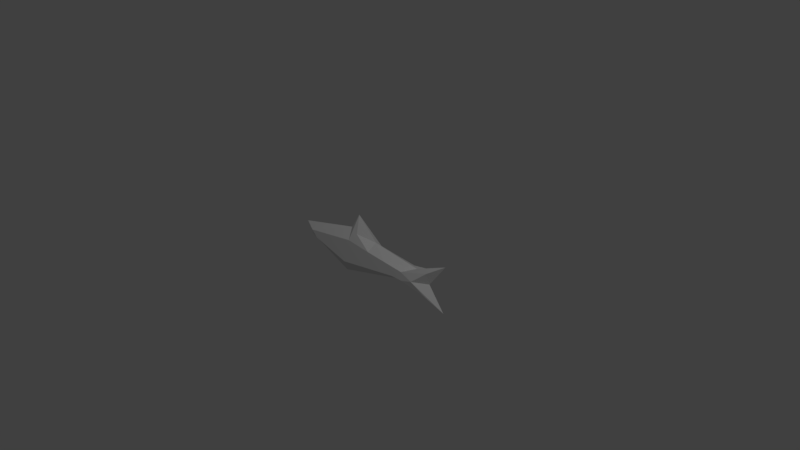 # Source: fish.blend  (saved by Blender 2.77.0; exported with 4.5.12 LTS)
import bpy
from mathutils import Matrix  # noqa: F401  (used for matrix-valued properties, if any)

bpy.ops.wm.read_factory_settings(use_empty=True)
scene = bpy.context.scene
scene.name = 'Scene'

# ---- collections
col_collection_1 = bpy.data.collections.new('Collection 1'); scene.collection.children.link(col_collection_1)

# ---- world
world_world = bpy.data.worlds.new('World'); scene.world = world_world
world_world.color = (0.05088, 0.05088, 0.05088)
world_world.use_sun_shadow = False
world_world.sun_shadow_jitter_overblur = 0.0
world_world.cycles.sampling_method = 'MANUAL'

# ---- cameras
cam_camera = bpy.data.cameras.new('Camera')
cam_camera.clip_end = 100.0
cam_camera.lens = 35.0
cam_camera.sensor_width = 32.0
cam_camera.sensor_height = 18.0
cam_camera.ortho_scale = 7.314
cam_camera.dof.focus_distance = 0.0
cam_camera.dof.aperture_fstop = 128.0

# ---- lights
light_lamp = bpy.data.lights.new('Lamp', 'POINT')
light_lamp.transmission_factor = 0.0
light_lamp.cutoff_distance = 30.0
light_lamp.energy = 100.0
light_lamp.shadow_buffer_clip_start = 1.001
light_lamp.shadow_soft_size = 0.1
light_lamp.shadow_maximum_resolution = 0.006
light_lamp.use_absolute_resolution = True

# ---- meshes
me_plane = bpy.data.meshes.new('Plane')
me_plane.from_pydata([(0.3177, 0.1655, 0.04875), (-0.06166, 0.09905, 0.04875), (-0.2968, 0.1578, 0.04875), (-0.3342, 0.1928, 0.04875), (-0.4344, 0.198, -4.022e-09), (-0.3882, 0.1304, -4.022e-09), (-0.09825, 0.01674, -4.022e-09), (0.3697, 0.1453, -4.022e-09), (0.4554, 0.1469, -4.022e-09), (0.6399, 0.06452, -4.022e-09), (0.5407, 0.1896, 1.393e-07), (0.6465, 0.3298, -4.022e-09), (0.4504, 0.2425, -4.022e-09), (0.144, 0.2738, 1.393e-07), (0.01544, 0.3908, -4.022e-09), (-0.04552, 0.2985, -4.022e-09), (0.3872, 0.1664, 0.04875), (0.5368, 0.1238, 0.02673), (0.4564, 0.1885, 0.04875), (0.5422, 0.2609, 0.02673), (0.3832, 0.2158, 0.04875), (0.1347, 0.232, 0.04875), (0.03052, 0.2925, 0.03271), (-0.01891, 0.2448, 0.04875), (-0.3342, 0.1928, -0.04875), (-0.2968, 0.1578, -0.04875), (-0.06166, 0.09905, -0.04875), (0.3177, 0.1655, -0.04875), (0.3872, 0.1664, -0.04875), (0.5368, 0.1238, -0.02673), (0.4564, 0.1885, -0.04875), (0.5422, 0.2609, -0.02673), (0.3832, 0.2158, -0.04875), (0.1347, 0.232, -0.04875), (0.03052, 0.2925, -0.03271), (-0.01891, 0.2448, -0.04875), (0.259, 0.2239, 0.04875), (0.2972, 0.2581, 6.765e-08), (0.259, 0.2239, -0.04875)], [], [(4, 5, 2, 3), (19, 20, 36, 0, 16, 17, 18), (5, 4, 24, 25), (11, 12, 20, 19), (8, 9, 17, 16), (15, 4, 3, 23), (5, 6, 1, 2), (12, 37, 36, 20), (9, 10, 18, 17), (6, 7, 0, 1), (13, 14, 22, 21), (10, 11, 19, 18), (7, 8, 16, 0), (14, 15, 23, 22), (31, 30, 29, 28, 27, 38, 32), (12, 11, 31, 32), (9, 8, 28, 29), (4, 15, 35, 24), (6, 5, 25, 26), (13, 37, 38, 33), (10, 9, 29, 30), (7, 6, 26, 27), (14, 13, 33, 34), (11, 10, 30, 31), (8, 7, 27, 28), (15, 14, 34, 35), (0, 36, 21, 22, 23, 1), (36, 37, 13, 21), (38, 27, 26, 35, 34, 33), (38, 37, 12, 32), (35, 26, 25, 24), (1, 23, 3, 2)])
_uv = me_plane.uv_layers.new(name='UVMap')
_uv.uv.foreach_set('vector', [0.1889, 0.04221, 0.2512, 0.0768, 0.237, 0.1583, 0.204, 0.1291, 0.1918, 0.8677, 0.2247, 0.7328, 0.2105, 0.629, 0.2653, 0.6748, 0.2685, 0.7331, 0.3125, 0.8548, 0.253, 0.7926, 0.6638, 0.9232, 0.6015, 0.9578, 0.6166, 0.8709, 0.6496, 0.8417, 0.1343, 0.9578, 0.2002, 0.7878, 0.2247, 0.7328, 0.1918, 0.8677, 0.91, 0.473, 0.8994, 0.6403, 0.8834, 0.5436, 0.8696, 0.4119, 0.1224, 0.3749, 0.1889, 0.04221, 0.204, 0.1291, 0.1762, 0.397, 0.2512, 0.0768, 0.3681, 0.3133, 0.3023, 0.3521, 0.237, 0.1583, 0.2002, 0.7878, 0.1776, 0.6601, 0.2105, 0.629, 0.2247, 0.7328, 0.3681, 0.936, 0.252, 0.8604, 0.253, 0.7926, 0.3125, 0.8548, 0.3681, 0.3133, 0.2814, 0.7141, 0.2653, 0.6748, 0.3023, 0.3521, 0.1551, 0.5324, 0.04449, 0.4317, 0.1353, 0.4404, 0.1962, 0.5252, 0.252, 0.8604, 0.1343, 0.9578, 0.1918, 0.8677, 0.253, 0.7926, 0.9099, 0.4028, 0.91, 0.473, 0.8696, 0.4119, 0.8696, 0.3549, 0.04449, 0.4317, 0.1224, 0.3749, 0.1762, 0.397, 0.1353, 0.4404, 0.6043, 0.1323, 0.6656, 0.2074, 0.7251, 0.1452, 0.6811, 0.2669, 0.6779, 0.3252, 0.623, 0.371, 0.6373, 0.2672, 0.6128, 0.2122, 0.5469, 0.04221, 0.6043, 0.1323, 0.6373, 0.2672, 0.8994, 0.6403, 0.91, 0.473, 0.9555, 0.4147, 0.9305, 0.5451, 0.6015, 0.9578, 0.535, 0.6251, 0.5887, 0.603, 0.6166, 0.8709, 0.7807, 0.6867, 0.6638, 0.9232, 0.6496, 0.8417, 0.7149, 0.6479, 0.5676, 0.4676, 0.5902, 0.3399, 0.623, 0.371, 0.6088, 0.4748, 0.6646, 0.1396, 0.7807, 0.06402, 0.7251, 0.1452, 0.6656, 0.2074, 0.9099, 0.4028, 0.8945, 0.04221, 0.9477, 0.05817, 0.9555, 0.3577, 0.4571, 0.5683, 0.5676, 0.4676, 0.6088, 0.4748, 0.5479, 0.5596, 0.5469, 0.04221, 0.6646, 0.1396, 0.6656, 0.2074, 0.6043, 0.1323, 0.91, 0.473, 0.9099, 0.4028, 0.9555, 0.3577, 0.9555, 0.4147, 0.535, 0.6251, 0.4571, 0.5683, 0.5479, 0.5596, 0.5887, 0.603, 0.2653, 0.6748, 0.2105, 0.629, 0.1962, 0.5252, 0.1353, 0.4404, 0.1762, 0.397, 0.3023, 0.3521, 0.2105, 0.629, 0.1776, 0.6601, 0.1551, 0.5324, 0.1962, 0.5252, 0.623, 0.371, 0.6779, 0.3252, 0.7149, 0.6479, 0.5887, 0.603, 0.5479, 0.5596, 0.6088, 0.4748, 0.623, 0.371, 0.5902, 0.3399, 0.6128, 0.2122, 0.6373, 0.2672, 0.5887, 0.603, 0.7149, 0.6479, 0.6496, 0.8417, 0.6166, 0.8709, 0.3023, 0.3521, 0.1762, 0.397, 0.204, 0.1291, 0.237, 0.1583])
me_plane.use_remesh_preserve_volume = False
me_plane.use_remesh_preserve_attributes = False
me_plane.use_mirror_vertex_groups = False
me_plane.update()
arm_armature = bpy.data.armatures.new('Armature')  # bones are not reproduced

# ---- objects
ob_armature = bpy.data.objects.new('Armature', arm_armature)
ob_plane = bpy.data.objects.new('Plane', me_plane)
ob_lamp = bpy.data.objects.new('Lamp', light_lamp)
ob_camera = bpy.data.objects.new('Camera', cam_camera)

# ---- transforms, parenting, visibility, modifiers, constraints
ob_armature.location = (0.0, 0.0, 0.0)
ob_armature.rotation_euler = (-0.0, 4.712, 0.0)
ob_armature.show_in_front = True
ob_armature.lineart.crease_threshold = 0.0
ob_plane.parent = ob_armature
ob_plane.matrix_parent_inverse = Matrix(((4.888e-07, 0.0, 1.0, -0.4198), (0.0, 1.0, 0.0, 0.0), (-1.0, 0.0, 4.888e-07, 0.08039), (0.0, 0.0, 0.0, 1.0)))
ob_plane.location = (0.0, 0.0, 0.2655)
ob_plane.rotation_euler = (1.571, -0.0, 0.0)
ob_plane.lineart.crease_threshold = 0.0
_vg = ob_plane.vertex_groups.new(name='Bone.001')
for _i, _w in zip([1, 2, 3, 6, 13, 14, 15, 21, 22, 23, 24, 26, 27, 33, 34, 35, 36, 37, 38], [0.1654, 0.001617, 0.006611, 0.1005, 0.865, 0.9729, 0.9335, 0.8045, 0.9372, 0.912, 0.03761, 0.1375, 0.006614, 0.7622, 0.9257, 0.9446, 0.09534, 0.02291, 0.08718]): _vg.add([_i], _w, 'REPLACE')
_vg = ob_plane.vertex_groups.new(name='Bone.002')
for _i, _w in zip([0, 7, 8, 9, 10, 11, 12, 13, 16, 17, 18, 19, 20, 21, 27, 28, 29, 30, 31, 32, 33, 34, 36, 37, 38], [0.9828, 1.008, 1.001, 1.005, 1.0, 1.011, 1.003, 0.1195, 0.9991, 1.002, 0.9995, 1.003, 0.9936, 0.1428, 0.9616, 0.9921, 1.0, 1.003, 1.007, 0.9804, 0.2166, 0.03261, 0.9084, 0.9636, 0.9091]): _vg.add([_i], _w, 'REPLACE')
_vg = ob_plane.vertex_groups.new(name='Bone.003')
for _i, _w in zip([1, 2, 3, 4, 5, 6, 14, 15, 21, 22, 23, 24, 25, 26, 34, 35], [0.8363, 0.9743, 0.9716, 1.065, 1.0, 0.9294, 0.006067, 0.06701, 0.05267, 0.02632, 0.08177, 0.9572, 0.9821, 0.8462, 0.01595, 0.07334]): _vg.add([_i], _w, 'REPLACE')
_m = ob_plane.modifiers.new('Armature', 'ARMATURE')
_m.object = ob_armature
ob_lamp.location = (2.396, -1.209, 3.415)
ob_lamp.rotation_euler = (0.6503, 0.05522, 1.866)
ob_lamp.lock_rotations_4d = False
ob_lamp.empty_display_type = 'ARROWS'
ob_lamp.color = (0.0, 0.0, 0.0, 0.0)
ob_lamp.lineart.crease_threshold = 0.0
ob_camera.location = (3.095, -2.685, 2.237)
ob_camera.rotation_euler = (1.109, 0.0, 0.8149)
ob_camera.lock_rotations_4d = False
ob_camera.empty_display_type = 'ARROWS'
ob_camera.color = (0.0, 0.0, 0.0, 0.0)
ob_camera.display_type = 'WIRE'
ob_camera.lineart.crease_threshold = 0.0

# ---- collection membership
col_collection_1.objects.link(ob_armature)
col_collection_1.objects.link(ob_plane)
col_collection_1.objects.link(ob_lamp)
col_collection_1.objects.link(ob_camera)

# ---- scene / render settings (as saved in the file)
scene.camera = ob_camera
scene.frame_start = 1; scene.frame_end = 30; scene.frame_set(22)
scene.render.engine = 'BLENDER_EEVEE_NEXT'
scene.render.resolution_percentage = 50
scene.render.dither_intensity = 0.0
scene.cycles.use_denoising = False
scene.cycles.samples = 128
scene.cycles.sampling_pattern = 'TABULATED_SOBOL'
scene.cycles.light_sampling_threshold = 0.0
scene.cycles.use_adaptive_sampling = False
scene.cycles.use_light_tree = False
scene.cycles.blur_glossy = 0.0
scene.cycles.sample_clamp_indirect = 0.0
scene.view_settings.view_transform = 'Standard'
bpy.context.view_layer.update()
